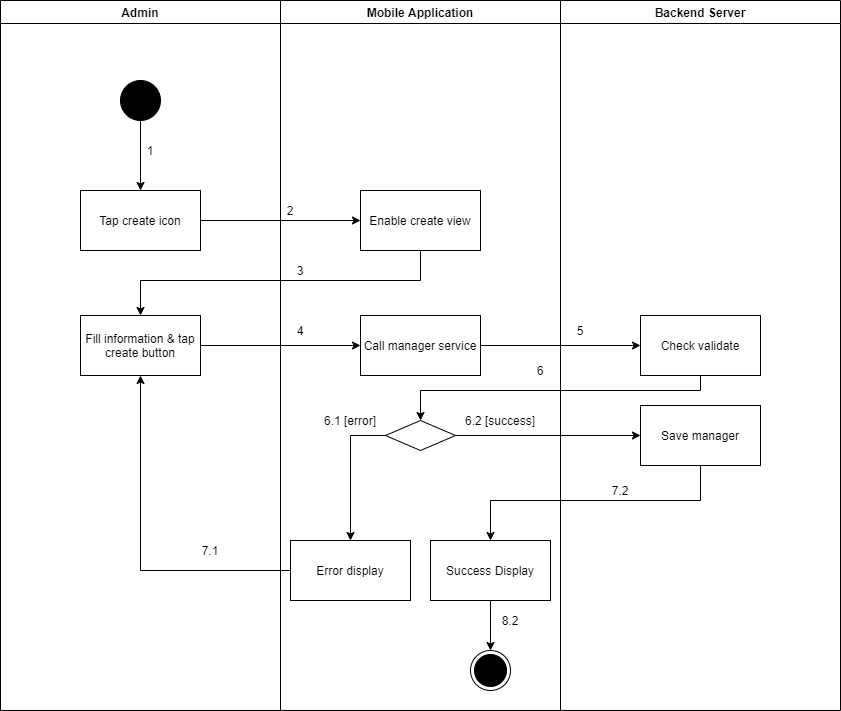

The diagram above was exported from draw.io. Its source (the exported page's mxGraphModel, read from the mxfile embedded in the PNG):
<mxGraphModel dx="852" dy="-2791" grid="1" gridSize="10" guides="1" tooltips="1" connect="1" arrows="1" fold="1" page="1" pageScale="1" pageWidth="1169" pageHeight="1654" math="0" shadow="0">
  <root>
    <mxCell id="KiWxhq60PCsOjE42krv4-0" />
    <mxCell id="KiWxhq60PCsOjE42krv4-1" parent="KiWxhq60PCsOjE42krv4-0" />
    <mxCell id="5r_Z79vI88YljTXNq_ak-0" value="Admin" style="swimlane;" parent="KiWxhq60PCsOjE42krv4-1" vertex="1">
      <mxGeometry x="90" y="3690" width="280" height="710" as="geometry" />
    </mxCell>
    <mxCell id="5r_Z79vI88YljTXNq_ak-1" value="" style="verticalLabelPosition=bottom;verticalAlign=top;html=1;shape=mxgraph.flowchart.on-page_reference;fillColor=#000000;" parent="5r_Z79vI88YljTXNq_ak-0" vertex="1">
      <mxGeometry x="120" y="80" width="40" height="40" as="geometry" />
    </mxCell>
    <mxCell id="5r_Z79vI88YljTXNq_ak-2" value="1" style="text;html=1;strokeColor=none;fillColor=none;align=center;verticalAlign=middle;whiteSpace=wrap;rounded=0;" parent="5r_Z79vI88YljTXNq_ak-0" vertex="1">
      <mxGeometry x="140" y="140" width="20" height="20" as="geometry" />
    </mxCell>
    <mxCell id="5r_Z79vI88YljTXNq_ak-3" value="Fill information &amp;amp; tap create button" style="whiteSpace=wrap;html=1;fillColor=#FFFFFF;" parent="5r_Z79vI88YljTXNq_ak-0" vertex="1">
      <mxGeometry x="80" y="315" width="120" height="60" as="geometry" />
    </mxCell>
    <mxCell id="5r_Z79vI88YljTXNq_ak-4" value="7.1" style="text;html=1;strokeColor=none;fillColor=none;align=center;verticalAlign=middle;whiteSpace=wrap;rounded=0;" parent="5r_Z79vI88YljTXNq_ak-0" vertex="1">
      <mxGeometry x="200" y="540" width="20" height="20" as="geometry" />
    </mxCell>
    <mxCell id="5r_Z79vI88YljTXNq_ak-5" value="Mobile Application" style="swimlane;" parent="KiWxhq60PCsOjE42krv4-1" vertex="1">
      <mxGeometry x="370" y="3690" width="280" height="710" as="geometry" />
    </mxCell>
    <mxCell id="5r_Z79vI88YljTXNq_ak-6" value="" style="ellipse;html=1;shape=endState;fillColor=#000000;strokeColor=#000000;align=center;" parent="5r_Z79vI88YljTXNq_ak-5" vertex="1">
      <mxGeometry x="190" y="650" width="40" height="40" as="geometry" />
    </mxCell>
    <mxCell id="5r_Z79vI88YljTXNq_ak-7" value="Enable create view" style="whiteSpace=wrap;html=1;verticalAlign=middle;fillColor=#FFFFFF;align=center;" parent="5r_Z79vI88YljTXNq_ak-5" vertex="1">
      <mxGeometry x="80" y="190" width="120" height="60" as="geometry" />
    </mxCell>
    <mxCell id="5r_Z79vI88YljTXNq_ak-8" value="" style="rhombus;whiteSpace=wrap;html=1;fillColor=#FFFFFF;" parent="5r_Z79vI88YljTXNq_ak-5" vertex="1">
      <mxGeometry x="105" y="420" width="70" height="30" as="geometry" />
    </mxCell>
    <mxCell id="5r_Z79vI88YljTXNq_ak-9" value="Error display" style="whiteSpace=wrap;html=1;fillColor=#FFFFFF;" parent="5r_Z79vI88YljTXNq_ak-5" vertex="1">
      <mxGeometry x="10" y="540" width="120" height="60" as="geometry" />
    </mxCell>
    <mxCell id="5r_Z79vI88YljTXNq_ak-10" value="" style="edgeStyle=orthogonalEdgeStyle;rounded=0;orthogonalLoop=1;jettySize=auto;html=1;" parent="5r_Z79vI88YljTXNq_ak-5" source="5r_Z79vI88YljTXNq_ak-8" target="5r_Z79vI88YljTXNq_ak-9" edge="1">
      <mxGeometry relative="1" as="geometry">
        <Array as="points">
          <mxPoint x="70" y="435" />
        </Array>
      </mxGeometry>
    </mxCell>
    <mxCell id="5r_Z79vI88YljTXNq_ak-11" value="2" style="text;html=1;strokeColor=none;fillColor=none;align=center;verticalAlign=middle;whiteSpace=wrap;rounded=0;" parent="5r_Z79vI88YljTXNq_ak-5" vertex="1">
      <mxGeometry y="200" width="20" height="20" as="geometry" />
    </mxCell>
    <mxCell id="5r_Z79vI88YljTXNq_ak-12" value="3" style="text;html=1;strokeColor=none;fillColor=none;align=center;verticalAlign=middle;whiteSpace=wrap;rounded=0;" parent="5r_Z79vI88YljTXNq_ak-5" vertex="1">
      <mxGeometry x="10" y="260" width="20" height="20" as="geometry" />
    </mxCell>
    <mxCell id="5r_Z79vI88YljTXNq_ak-13" value="6.1 [error]" style="text;html=1;strokeColor=none;fillColor=none;align=center;verticalAlign=middle;whiteSpace=wrap;rounded=0;" parent="5r_Z79vI88YljTXNq_ak-5" vertex="1">
      <mxGeometry x="30" y="410" width="80" height="20" as="geometry" />
    </mxCell>
    <mxCell id="5r_Z79vI88YljTXNq_ak-14" value="6.2 [success]" style="text;html=1;strokeColor=none;fillColor=none;align=center;verticalAlign=middle;whiteSpace=wrap;rounded=0;" parent="5r_Z79vI88YljTXNq_ak-5" vertex="1">
      <mxGeometry x="180" y="410" width="80" height="20" as="geometry" />
    </mxCell>
    <mxCell id="5r_Z79vI88YljTXNq_ak-15" value="Call manager service" style="whiteSpace=wrap;html=1;fillColor=#FFFFFF;" parent="5r_Z79vI88YljTXNq_ak-5" vertex="1">
      <mxGeometry x="80" y="315" width="120" height="60" as="geometry" />
    </mxCell>
    <mxCell id="5r_Z79vI88YljTXNq_ak-16" style="edgeStyle=orthogonalEdgeStyle;rounded=0;orthogonalLoop=1;jettySize=auto;html=1;entryX=0.5;entryY=0;entryDx=0;entryDy=0;" parent="5r_Z79vI88YljTXNq_ak-5" source="5r_Z79vI88YljTXNq_ak-17" target="5r_Z79vI88YljTXNq_ak-6" edge="1">
      <mxGeometry relative="1" as="geometry" />
    </mxCell>
    <mxCell id="5r_Z79vI88YljTXNq_ak-17" value="Success Display" style="whiteSpace=wrap;html=1;fillColor=#FFFFFF;" parent="5r_Z79vI88YljTXNq_ak-5" vertex="1">
      <mxGeometry x="150" y="540" width="120" height="60" as="geometry" />
    </mxCell>
    <mxCell id="5r_Z79vI88YljTXNq_ak-18" value="8.2" style="text;html=1;strokeColor=none;fillColor=none;align=center;verticalAlign=middle;whiteSpace=wrap;rounded=0;" parent="5r_Z79vI88YljTXNq_ak-5" vertex="1">
      <mxGeometry x="220" y="610" width="20" height="20" as="geometry" />
    </mxCell>
    <mxCell id="5r_Z79vI88YljTXNq_ak-19" value="Backend Server" style="swimlane;" parent="KiWxhq60PCsOjE42krv4-1" vertex="1">
      <mxGeometry x="650" y="3690" width="280" height="710" as="geometry" />
    </mxCell>
    <mxCell id="5r_Z79vI88YljTXNq_ak-20" value="Check validate" style="whiteSpace=wrap;html=1;fillColor=#FFFFFF;" parent="5r_Z79vI88YljTXNq_ak-19" vertex="1">
      <mxGeometry x="80" y="315" width="120" height="60" as="geometry" />
    </mxCell>
    <mxCell id="5r_Z79vI88YljTXNq_ak-21" value="5" style="text;html=1;strokeColor=none;fillColor=none;align=center;verticalAlign=middle;whiteSpace=wrap;rounded=0;" parent="5r_Z79vI88YljTXNq_ak-19" vertex="1">
      <mxGeometry x="10" y="320" width="20" height="20" as="geometry" />
    </mxCell>
    <mxCell id="5r_Z79vI88YljTXNq_ak-22" value="Save manager" style="whiteSpace=wrap;html=1;fillColor=#FFFFFF;" parent="5r_Z79vI88YljTXNq_ak-19" vertex="1">
      <mxGeometry x="80" y="405" width="120" height="60" as="geometry" />
    </mxCell>
    <mxCell id="5r_Z79vI88YljTXNq_ak-23" value="" style="edgeStyle=orthogonalEdgeStyle;rounded=0;orthogonalLoop=1;jettySize=auto;html=1;" parent="KiWxhq60PCsOjE42krv4-1" source="5r_Z79vI88YljTXNq_ak-24" target="5r_Z79vI88YljTXNq_ak-7" edge="1">
      <mxGeometry relative="1" as="geometry" />
    </mxCell>
    <mxCell id="5r_Z79vI88YljTXNq_ak-24" value="Tap create icon" style="whiteSpace=wrap;html=1;verticalAlign=middle;fillColor=#FFFFFF;align=center;" parent="KiWxhq60PCsOjE42krv4-1" vertex="1">
      <mxGeometry x="170" y="3880" width="120" height="60" as="geometry" />
    </mxCell>
    <mxCell id="5r_Z79vI88YljTXNq_ak-25" value="" style="edgeStyle=orthogonalEdgeStyle;rounded=0;orthogonalLoop=1;jettySize=auto;html=1;" parent="KiWxhq60PCsOjE42krv4-1" source="5r_Z79vI88YljTXNq_ak-1" target="5r_Z79vI88YljTXNq_ak-24" edge="1">
      <mxGeometry relative="1" as="geometry" />
    </mxCell>
    <mxCell id="5r_Z79vI88YljTXNq_ak-26" style="edgeStyle=orthogonalEdgeStyle;rounded=0;orthogonalLoop=1;jettySize=auto;html=1;exitX=0.5;exitY=1;exitDx=0;exitDy=0;" parent="KiWxhq60PCsOjE42krv4-1" source="5r_Z79vI88YljTXNq_ak-7" target="5r_Z79vI88YljTXNq_ak-3" edge="1">
      <mxGeometry relative="1" as="geometry">
        <Array as="points">
          <mxPoint x="510" y="3970" />
          <mxPoint x="230" y="3970" />
        </Array>
      </mxGeometry>
    </mxCell>
    <mxCell id="5r_Z79vI88YljTXNq_ak-27" style="edgeStyle=orthogonalEdgeStyle;rounded=0;orthogonalLoop=1;jettySize=auto;html=1;entryX=0.5;entryY=1;entryDx=0;entryDy=0;" parent="KiWxhq60PCsOjE42krv4-1" source="5r_Z79vI88YljTXNq_ak-9" target="5r_Z79vI88YljTXNq_ak-3" edge="1">
      <mxGeometry relative="1" as="geometry" />
    </mxCell>
    <mxCell id="5r_Z79vI88YljTXNq_ak-28" value="" style="edgeStyle=orthogonalEdgeStyle;rounded=0;orthogonalLoop=1;jettySize=auto;html=1;" parent="KiWxhq60PCsOjE42krv4-1" source="5r_Z79vI88YljTXNq_ak-3" target="5r_Z79vI88YljTXNq_ak-15" edge="1">
      <mxGeometry relative="1" as="geometry" />
    </mxCell>
    <mxCell id="5r_Z79vI88YljTXNq_ak-29" value="" style="edgeStyle=orthogonalEdgeStyle;rounded=0;orthogonalLoop=1;jettySize=auto;html=1;" parent="KiWxhq60PCsOjE42krv4-1" source="5r_Z79vI88YljTXNq_ak-15" target="5r_Z79vI88YljTXNq_ak-20" edge="1">
      <mxGeometry relative="1" as="geometry" />
    </mxCell>
    <mxCell id="5r_Z79vI88YljTXNq_ak-30" style="edgeStyle=orthogonalEdgeStyle;rounded=0;orthogonalLoop=1;jettySize=auto;html=1;entryX=0.5;entryY=0;entryDx=0;entryDy=0;" parent="KiWxhq60PCsOjE42krv4-1" source="5r_Z79vI88YljTXNq_ak-20" target="5r_Z79vI88YljTXNq_ak-8" edge="1">
      <mxGeometry relative="1" as="geometry">
        <Array as="points">
          <mxPoint x="790" y="4080" />
          <mxPoint x="510" y="4080" />
        </Array>
      </mxGeometry>
    </mxCell>
    <mxCell id="5r_Z79vI88YljTXNq_ak-31" value="4" style="text;html=1;strokeColor=none;fillColor=none;align=center;verticalAlign=middle;whiteSpace=wrap;rounded=0;" parent="KiWxhq60PCsOjE42krv4-1" vertex="1">
      <mxGeometry x="380" y="4010" width="20" height="20" as="geometry" />
    </mxCell>
    <mxCell id="5r_Z79vI88YljTXNq_ak-32" value="6" style="text;html=1;strokeColor=none;fillColor=none;align=center;verticalAlign=middle;whiteSpace=wrap;rounded=0;" parent="KiWxhq60PCsOjE42krv4-1" vertex="1">
      <mxGeometry x="620" y="4050" width="20" height="20" as="geometry" />
    </mxCell>
    <mxCell id="5r_Z79vI88YljTXNq_ak-33" value="" style="edgeStyle=orthogonalEdgeStyle;rounded=0;orthogonalLoop=1;jettySize=auto;html=1;" parent="KiWxhq60PCsOjE42krv4-1" source="5r_Z79vI88YljTXNq_ak-8" target="5r_Z79vI88YljTXNq_ak-22" edge="1">
      <mxGeometry relative="1" as="geometry">
        <Array as="points">
          <mxPoint x="710" y="4125" />
          <mxPoint x="710" y="4125" />
        </Array>
      </mxGeometry>
    </mxCell>
    <mxCell id="5r_Z79vI88YljTXNq_ak-34" value="" style="edgeStyle=orthogonalEdgeStyle;rounded=0;orthogonalLoop=1;jettySize=auto;html=1;" parent="KiWxhq60PCsOjE42krv4-1" source="5r_Z79vI88YljTXNq_ak-22" target="5r_Z79vI88YljTXNq_ak-17" edge="1">
      <mxGeometry relative="1" as="geometry">
        <Array as="points">
          <mxPoint x="790" y="4190" />
          <mxPoint x="580" y="4190" />
        </Array>
      </mxGeometry>
    </mxCell>
    <mxCell id="5r_Z79vI88YljTXNq_ak-35" value="7.2" style="text;html=1;strokeColor=none;fillColor=none;align=center;verticalAlign=middle;whiteSpace=wrap;rounded=0;" parent="KiWxhq60PCsOjE42krv4-1" vertex="1">
      <mxGeometry x="700" y="4170" width="20" height="20" as="geometry" />
    </mxCell>
  </root>
</mxGraphModel>